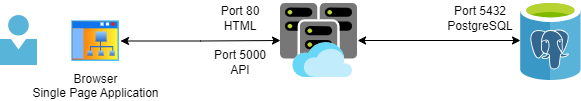

The diagram above was exported from draw.io. Its source (the exported page's mxGraphModel, read from the mxfile embedded in the PNG):
<mxGraphModel dx="1463" dy="974" grid="1" gridSize="10" guides="1" tooltips="1" connect="1" arrows="1" fold="1" page="1" pageScale="1" pageWidth="850" pageHeight="1100" math="0" shadow="0">
  <root>
    <mxCell id="0" />
    <mxCell id="1" parent="0" />
    <mxCell id="cMAmvjUABQQ7c519rl19-7" style="edgeStyle=orthogonalEdgeStyle;rounded=0;orthogonalLoop=1;jettySize=auto;html=1;exitX=1;exitY=0.5;exitDx=0;exitDy=0;startArrow=classic;startFill=1;" edge="1" parent="1" source="cMAmvjUABQQ7c519rl19-1" target="cMAmvjUABQQ7c519rl19-3">
      <mxGeometry relative="1" as="geometry" />
    </mxCell>
    <mxCell id="cMAmvjUABQQ7c519rl19-1" value="Browser&lt;div&gt;Single Page Application&lt;/div&gt;" style="image;aspect=fixed;perimeter=ellipsePerimeter;html=1;align=center;shadow=0;dashed=0;spacingTop=3;image=img/lib/active_directory/sub_site.svg;" vertex="1" parent="1">
      <mxGeometry x="110" y="152" width="50" height="43" as="geometry" />
    </mxCell>
    <mxCell id="cMAmvjUABQQ7c519rl19-10" style="edgeStyle=orthogonalEdgeStyle;rounded=0;orthogonalLoop=1;jettySize=auto;html=1;startArrow=classic;startFill=1;" edge="1" parent="1" source="cMAmvjUABQQ7c519rl19-2" target="cMAmvjUABQQ7c519rl19-3">
      <mxGeometry relative="1" as="geometry" />
    </mxCell>
    <mxCell id="cMAmvjUABQQ7c519rl19-2" value="" style="image;sketch=0;aspect=fixed;html=1;points=[];align=center;fontSize=12;image=img/lib/mscae/Azure_Database_for_PostgreSQL_servers.svg;" vertex="1" parent="1">
      <mxGeometry x="560" y="133" width="60.8" height="80" as="geometry" />
    </mxCell>
    <mxCell id="cMAmvjUABQQ7c519rl19-3" value="" style="image;sketch=0;aspect=fixed;html=1;points=[];align=center;fontSize=12;image=img/lib/mscae/Virtual_Clusters.svg;" vertex="1" parent="1">
      <mxGeometry x="320" y="136" width="77.08" height="74" as="geometry" />
    </mxCell>
    <mxCell id="cMAmvjUABQQ7c519rl19-4" value="" style="image;sketch=0;aspect=fixed;html=1;points=[];align=center;fontSize=12;image=img/lib/mscae/Person.svg;" vertex="1" parent="1">
      <mxGeometry x="40" y="148" width="37" height="50" as="geometry" />
    </mxCell>
    <mxCell id="cMAmvjUABQQ7c519rl19-8" value="Port 80&lt;div&gt;HTML&lt;/div&gt;" style="text;strokeColor=none;align=center;fillColor=none;html=1;verticalAlign=middle;whiteSpace=wrap;rounded=0;" vertex="1" parent="1">
      <mxGeometry x="250" y="136" width="60" height="30" as="geometry" />
    </mxCell>
    <mxCell id="cMAmvjUABQQ7c519rl19-9" value="Port 5000&lt;div&gt;API&lt;/div&gt;" style="text;strokeColor=none;align=center;fillColor=none;html=1;verticalAlign=middle;whiteSpace=wrap;rounded=0;" vertex="1" parent="1">
      <mxGeometry x="250" y="180" width="60" height="30" as="geometry" />
    </mxCell>
    <mxCell id="cMAmvjUABQQ7c519rl19-11" value="Port 5432&lt;div&gt;PostgreSQL&lt;/div&gt;" style="text;strokeColor=none;align=center;fillColor=none;html=1;verticalAlign=middle;whiteSpace=wrap;rounded=0;" vertex="1" parent="1">
      <mxGeometry x="490" y="136" width="60" height="30" as="geometry" />
    </mxCell>
  </root>
</mxGraphModel>